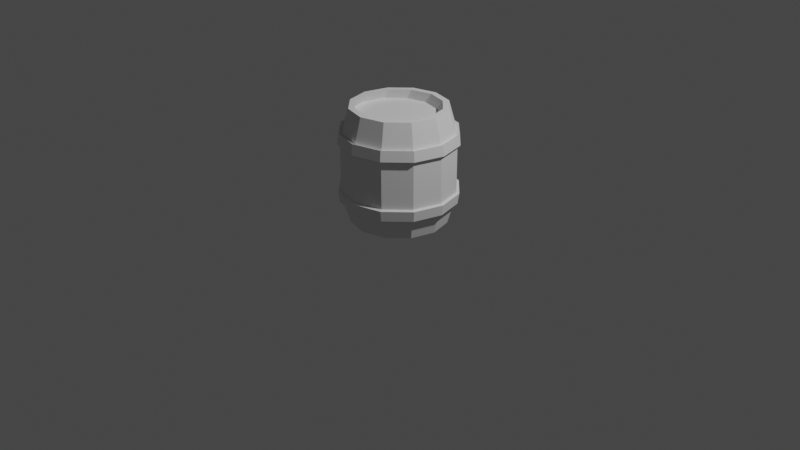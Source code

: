 # Source: blend.blend  (saved by Blender 3.6.13; exported with 4.5.12 LTS)
import bpy
from mathutils import Matrix  # noqa: F401  (used for matrix-valued properties, if any)

bpy.ops.wm.read_factory_settings(use_empty=True)
scene = bpy.context.scene
scene.name = 'Scene'

# ---- collections
col_collection = bpy.data.collections.new('Collection'); scene.collection.children.link(col_collection)

# ---- world
world_world = bpy.data.worlds.new('World'); scene.world = world_world
world_world.use_nodes = True; world_world.node_tree.nodes.clear()
_N = world_world.node_tree.nodes; _L = world_world.node_tree.links
n0 = _N.new('ShaderNodeOutputWorld'); n0.name = 'World Output'; n0.location = (300, 300)
n1 = _N.new('ShaderNodeBackground'); n1.name = 'Background'; n1.location = (10, 300)
n1.inputs[0].default_value = (0.05088, 0.05088, 0.05088, 1.0)
_L.new(n1.outputs[0], n0.inputs[0])
n0.is_active_output = True
world_world.color = (0.05088, 0.05088, 0.05088)
world_world.use_sun_shadow = False
world_world.sun_shadow_jitter_overblur = 0.0

# ---- cameras
cam_camera = bpy.data.cameras.new('Camera')
cam_camera.clip_end = 100.0
cam_camera.ortho_scale = 7.314

# ---- lights
light_light = bpy.data.lights.new('Light', 'POINT')
light_light.transmission_factor = 0.0
light_light.energy = 1000.0
light_light.shadow_soft_size = 0.1
light_light.shadow_maximum_resolution = 0.006
light_light.use_absolute_resolution = True

# ---- meshes
me_cylinder = bpy.data.meshes.new('Cylinder')
me_cylinder.from_pydata([(0.0, 0.5, -0.6), (0.0, 0.5, 0.6), (0.25, 0.433, -0.6), (0.25, 0.433, 0.6), (0.433, 0.25, -0.6), (0.433, 0.25, 0.6), (0.5, 0.0, -0.6), (0.5, 0.0, 0.6), (0.433, -0.25, -0.6), (0.433, -0.25, 0.6), (0.25, -0.433, -0.6), (0.25, -0.433, 0.6), (0.0, -0.5, -0.6), (0.0, -0.5, 0.6), (-0.25, -0.433, -0.6), (-0.25, -0.433, 0.6), (-0.433, -0.25, -0.6), (-0.433, -0.25, 0.6), (-0.5, 0.0, -0.6), (-0.5, 0.0, 0.6), (-0.433, 0.25, -0.6), (-0.433, 0.25, 0.6), (-0.25, 0.433, -0.6), (-0.25, 0.433, 0.6), (-2.173e-10, 0.5875, -0.2512), (-1.796e-10, 0.5723, -0.3557), (0.2862, 0.4956, -0.3557), (0.2937, 0.5088, -0.2512), (0.4956, 0.2862, -0.3557), (0.5088, 0.2937, -0.2512), (0.5723, -9.261e-10, -0.3557), (0.5875, -1.12e-09, -0.2512), (0.4956, -0.2862, -0.3557), (0.5088, -0.2937, -0.2512), (0.2862, -0.4956, -0.3557), (0.2937, -0.5088, -0.2512), (-1.796e-10, -0.5723, -0.3557), (-2.173e-10, -0.5875, -0.2512), (-0.2862, -0.4956, -0.3557), (-0.2937, -0.5088, -0.2512), (-0.4956, -0.2862, -0.3557), (-0.5088, -0.2937, -0.2512), (-0.5723, -9.261e-10, -0.3557), (-0.5875, -1.12e-09, -0.2512), (-0.4956, 0.2862, -0.3557), (-0.5088, 0.2937, -0.2512), (-0.2862, 0.4956, -0.3557), (-0.2937, 0.5088, -0.2512), (-1.815e-10, 0.5731, 0.3395), (-2.173e-10, 0.5875, 0.2347), (0.2937, 0.5088, 0.2347), (0.2865, 0.4963, 0.3395), (0.5088, 0.2937, 0.2347), (0.4963, 0.2865, 0.3395), (0.5875, -1.12e-09, 0.2347), (0.5731, -9.356e-10, 0.3395), (0.5088, -0.2937, 0.2347), (0.4963, -0.2865, 0.3395), (0.2937, -0.5088, 0.2347), (0.2865, -0.4963, 0.3395), (-2.173e-10, -0.5875, 0.2347), (-1.815e-10, -0.5731, 0.3395), (-0.2937, -0.5088, 0.2347), (-0.2865, -0.4963, 0.3395), (-0.5088, -0.2937, 0.2347), (-0.4963, -0.2865, 0.3395), (-0.5875, -1.12e-09, 0.2347), (-0.5731, -9.356e-10, 0.3395), (-0.5088, 0.2937, 0.2347), (-0.4963, 0.2865, 0.3395), (-0.2937, 0.5088, 0.2347), (-0.2865, 0.4963, 0.3395), (-0.2862, 0.4956, -0.3588), (-0.2938, 0.5088, -0.2542), (-4.846e-08, 0.5875, -0.2542), (-4.843e-08, 0.5723, -0.3588), (-0.4956, 0.2862, -0.3588), (-0.5088, 0.2938, -0.2542), (-0.5723, 3.418e-08, -0.3588), (-0.5875, 3.399e-08, -0.2542), (-0.4956, -0.2862, -0.3588), (-0.5088, -0.2937, -0.2542), (-0.2862, -0.4956, -0.3588), (-0.2938, -0.5088, -0.2542), (-4.843e-08, -0.5723, -0.3588), (-4.846e-08, -0.5875, -0.2542), (0.2862, -0.4956, -0.3588), (0.2937, -0.5088, -0.2542), (0.4956, -0.2862, -0.3588), (0.5088, -0.2937, -0.2542), (0.5723, 3.418e-08, -0.3588), (0.5875, 3.399e-08, -0.2542), (0.4956, 0.2862, -0.3588), (0.5088, 0.2938, -0.2542), (0.2862, 0.4956, -0.3588), (0.2937, 0.5088, -0.2542), (-0.2938, 0.5088, 0.2316), (-0.2865, 0.4963, 0.3364), (-4.843e-08, 0.5731, 0.3364), (-4.846e-08, 0.5875, 0.2316), (-0.5088, 0.2938, 0.2316), (-0.4963, 0.2865, 0.3364), (-0.5875, 3.399e-08, 0.2316), (-0.5731, 3.417e-08, 0.3364), (-0.5088, -0.2937, 0.2316), (-0.4963, -0.2865, 0.3364), (-0.2938, -0.5088, 0.2316), (-0.2865, -0.4963, 0.3364), (-4.846e-08, -0.5875, 0.2316), (-4.843e-08, -0.5731, 0.3364), (0.2937, -0.5088, 0.2316), (0.2865, -0.4963, 0.3364), (0.5088, -0.2937, 0.2316), (0.4963, -0.2865, 0.3364), (0.5875, 3.399e-08, 0.2316), (0.5731, 3.417e-08, 0.3364), (0.5088, 0.2938, 0.2316), (0.4963, 0.2865, 0.3364), (0.2937, 0.5088, 0.2316), (0.2865, 0.4963, 0.3364), (-0.2862, 0.4956, -0.3552), (-0.2938, 0.5088, -0.2507), (-4.846e-08, 0.5875, -0.2507), (-4.843e-08, 0.5723, -0.3552), (-0.4956, 0.2862, -0.3552), (-0.5088, 0.2938, -0.2507), (-0.5723, 3.418e-08, -0.3552), (-0.5875, 3.399e-08, -0.2507), (-0.4956, -0.2862, -0.3552), (-0.5088, -0.2937, -0.2507), (-0.2862, -0.4956, -0.3552), (-0.2938, -0.5088, -0.2507), (-4.843e-08, -0.5723, -0.3552), (-4.846e-08, -0.5875, -0.2507), (0.2862, -0.4956, -0.3552), (0.2937, -0.5088, -0.2507), (0.4956, -0.2862, -0.3552), (0.5088, -0.2937, -0.2507), (0.5723, 3.418e-08, -0.3552), (0.5875, 3.399e-08, -0.2507), (0.4956, 0.2862, -0.3552), (0.5088, 0.2938, -0.2507), (0.2862, 0.4956, -0.3552), (0.2937, 0.5088, -0.2507), (-0.2938, 0.5088, 0.2352), (-0.2865, 0.4963, 0.3399), (-4.843e-08, 0.5731, 0.3399), (-4.846e-08, 0.5875, 0.2352), (-0.5088, 0.2938, 0.2352), (-0.4963, 0.2865, 0.3399), (-0.5875, 3.399e-08, 0.2352), (-0.5731, 3.417e-08, 0.3399), (-0.5088, -0.2937, 0.2352), (-0.4963, -0.2865, 0.3399), (-0.2938, -0.5088, 0.2352), (-0.2865, -0.4963, 0.3399), (-4.846e-08, -0.5875, 0.2352), (-4.843e-08, -0.5731, 0.3399), (0.2937, -0.5088, 0.2352), (0.2865, -0.4963, 0.3399), (0.5088, -0.2937, 0.2352), (0.4963, -0.2865, 0.3399), (0.5875, 3.399e-08, 0.2352), (0.5731, 3.417e-08, 0.3399), (0.5088, 0.2938, 0.2352), (0.4963, 0.2865, 0.3399), (0.2937, 0.5088, 0.2352), (0.2865, 0.4963, 0.3399), (-0.2862, 0.4956, -0.3551), (-0.2938, 0.5088, -0.2505), (-4.846e-08, 0.5875, -0.2505), (-4.843e-08, 0.5723, -0.3551), (-0.4956, 0.2862, -0.3551), (-0.5088, 0.2938, -0.2505), (-0.5723, 3.418e-08, -0.3551), (-0.5875, 3.399e-08, -0.2505), (-0.4956, -0.2862, -0.3551), (-0.5088, -0.2937, -0.2505), (-0.2862, -0.4956, -0.3551), (-0.2938, -0.5088, -0.2505), (-4.843e-08, -0.5723, -0.3551), (-4.846e-08, -0.5875, -0.2505), (0.2862, -0.4956, -0.3551), (0.2937, -0.5088, -0.2505), (0.4956, -0.2862, -0.3551), (0.5088, -0.2937, -0.2505), (0.5723, 3.418e-08, -0.3551), (0.5875, 3.399e-08, -0.2505), (0.4956, 0.2862, -0.3551), (0.5088, 0.2938, -0.2505), (0.2862, 0.4956, -0.3551), (0.2937, 0.5088, -0.2505), (-0.2938, 0.5088, 0.2353), (-0.2865, 0.4963, 0.3401), (-4.843e-08, 0.5731, 0.3401), (-4.846e-08, 0.5875, 0.2353), (-0.5088, 0.2938, 0.2353), (-0.4963, 0.2865, 0.3401), (-0.5875, 3.399e-08, 0.2353), (-0.5731, 3.417e-08, 0.3401), (-0.5088, -0.2937, 0.2353), (-0.4963, -0.2865, 0.3401), (-0.2938, -0.5088, 0.2353), (-0.2865, -0.4963, 0.3401), (-4.846e-08, -0.5875, 0.2353), (-4.843e-08, -0.5731, 0.3401), (0.2937, -0.5088, 0.2353), (0.2865, -0.4963, 0.3401), (0.5088, -0.2937, 0.2353), (0.4963, -0.2865, 0.3401), (0.5875, 3.399e-08, 0.2353), (0.5731, 3.417e-08, 0.3401), (0.5088, 0.2938, 0.2353), (0.4963, 0.2865, 0.3401), (0.2937, 0.5088, 0.2353), (0.2865, 0.4963, 0.3401), (-0.2862, 0.4956, -0.3565), (-0.2938, 0.5088, -0.2519), (-4.846e-08, 0.5875, -0.2519), (-4.843e-08, 0.5723, -0.3565), (-0.4956, 0.2862, -0.3565), (-0.5088, 0.2938, -0.2519), (-0.5723, 3.418e-08, -0.3565), (-0.5875, 3.399e-08, -0.2519), (-0.4956, -0.2862, -0.3565), (-0.5088, -0.2937, -0.2519), (-0.2862, -0.4956, -0.3565), (-0.2938, -0.5088, -0.2519), (-4.843e-08, -0.5723, -0.3565), (-4.846e-08, -0.5875, -0.2519), (0.2862, -0.4956, -0.3565), (0.2937, -0.5088, -0.2519), (0.4956, -0.2862, -0.3565), (0.5088, -0.2937, -0.2519), (0.5723, 3.418e-08, -0.3565), (0.5875, 3.399e-08, -0.2519), (0.4956, 0.2862, -0.3565), (0.5088, 0.2938, -0.2519), (0.2862, 0.4956, -0.3565), (0.2937, 0.5088, -0.2519), (-0.2938, 0.5088, 0.2339), (-0.2865, 0.4963, 0.3387), (-4.843e-08, 0.5731, 0.3387), (-4.846e-08, 0.5875, 0.2339), (-0.5088, 0.2938, 0.2339), (-0.4963, 0.2865, 0.3387), (-0.5875, 3.399e-08, 0.2339), (-0.5731, 3.417e-08, 0.3387), (-0.5088, -0.2937, 0.2339), (-0.4963, -0.2865, 0.3387), (-0.2938, -0.5088, 0.2339), (-0.2865, -0.4963, 0.3387), (-4.846e-08, -0.5875, 0.2339), (-4.843e-08, -0.5731, 0.3387), (0.2937, -0.5088, 0.2339), (0.2865, -0.4963, 0.3387), (0.5088, -0.2937, 0.2339), (0.4963, -0.2865, 0.3387), (0.5875, 3.399e-08, 0.2339), (0.5731, 3.417e-08, 0.3387), (0.5088, 0.2938, 0.2339), (0.4963, 0.2865, 0.3387), (0.2937, 0.5088, 0.2339), (0.2865, 0.4963, 0.3387), (-0.301, 0.5213, -0.3744), (-0.3089, 0.5351, -0.2645), (-4.76e-08, 0.6179, -0.2645), (-4.756e-08, 0.6019, -0.3744), (-0.5213, 0.301, -0.3744), (-0.5351, 0.3089, -0.2645), (-0.6019, 3.44e-08, -0.3744), (-0.6179, 3.419e-08, -0.2645), (-0.5213, -0.301, -0.3744), (-0.5351, -0.3089, -0.2645), (-0.301, -0.5213, -0.3744), (-0.3089, -0.5351, -0.2645), (-4.756e-08, -0.6019, -0.3744), (-4.76e-08, -0.6179, -0.2645), (0.301, -0.5213, -0.3744), (0.3089, -0.5351, -0.2645), (0.5213, -0.301, -0.3744), (0.5351, -0.3089, -0.2645), (0.6019, 3.44e-08, -0.3744), (0.6179, 3.419e-08, -0.2645), (0.5213, 0.301, -0.3744), (0.5351, 0.3089, -0.2645), (0.301, 0.5213, -0.3744), (0.3089, 0.5351, -0.2645), (-0.3089, 0.5351, 0.2465), (-0.3014, 0.522, 0.3567), (-4.756e-08, 0.6027, 0.3567), (-4.76e-08, 0.6179, 0.2465), (-0.5351, 0.3089, 0.2465), (-0.522, 0.3014, 0.3567), (-0.6179, 3.419e-08, 0.2465), (-0.6027, 3.439e-08, 0.3567), (-0.5351, -0.3089, 0.2465), (-0.522, -0.3014, 0.3567), (-0.3089, -0.5351, 0.2465), (-0.3014, -0.522, 0.3567), (-4.76e-08, -0.6179, 0.2465), (-4.756e-08, -0.6027, 0.3567), (0.3089, -0.5351, 0.2465), (0.3014, -0.522, 0.3567), (0.5351, -0.3089, 0.2465), (0.522, -0.3014, 0.3567), (0.6179, 3.419e-08, 0.2465), (0.6027, 3.439e-08, 0.3567), (0.5351, 0.3089, 0.2465), (0.522, 0.3014, 0.3567), (0.3089, 0.5351, 0.2465), (0.3014, 0.522, 0.3567), (0.25, 0.433, 0.6), (0.0, 0.5, 0.6), (-0.25, 0.433, 0.6), (-0.433, 0.25, 0.6), (-0.5, 0.0, 0.6), (-0.433, -0.25, 0.6), (-0.25, -0.433, 0.6), (0.25, -0.433, 0.6), (0.433, -0.25, 0.6), (0.5, 0.0, 0.6), (0.433, 0.25, 0.6), (0.2183, 0.378, 0.6), (0.0, 0.4365, 0.6), (-0.2183, 0.378, 0.6), (-0.378, 0.2183, 0.6), (-0.4365, 0.0, 0.6), (-0.378, -0.2183, 0.6), (-0.2183, -0.378, 0.6), (0.2183, -0.378, 0.6), (0.378, -0.2183, 0.6), (0.4365, 0.0, 0.6), (0.378, 0.2183, 0.6), (0.0, 0.4365, -0.6), (0.2183, 0.378, -0.6), (0.378, 0.2183, -0.6), (0.4365, 0.0, -0.6), (0.378, -0.2183, -0.6), (0.2183, -0.378, -0.6), (0.0, -0.4365, -0.6), (-0.2183, -0.378, -0.6), (-0.378, -0.2183, -0.6), (-0.4365, 0.0, -0.6), (-0.378, 0.2183, -0.6), (-0.2183, 0.378, -0.6), (0.1627, 0.3619, 0.5025), (-0.0556, 0.4204, 0.5025), (0.3224, 0.2021, 0.5025), (-0.2739, 0.3619, 0.5025), (-0.4336, 0.2021, 0.5025), (-0.4921, -0.01614, 0.5025), (-0.4336, -0.2344, 0.5025), (-0.2739, -0.3942, 0.5025), (-0.0556, -0.4527, 0.5025), (0.1627, -0.3942, 0.5025), (0.3224, -0.2344, 0.5025), (0.3809, -0.01614, 0.5025), (0.03741, 0.4403, -0.5388), (0.2557, 0.3818, -0.5388), (-0.1808, 0.3818, -0.5388), (0.4154, 0.2221, -0.5388), (0.4739, 0.003811, -0.5388), (0.4154, -0.2144, -0.5388), (0.2557, -0.3742, -0.5388), (0.03741, -0.4327, -0.5388), (-0.1808, -0.3742, -0.5388), (-0.3406, -0.2144, -0.5388), (-0.3991, 0.003811, -0.5388), (-0.3406, 0.2221, -0.5388), (0.1181, -0.4684, 0.6), (-0.1181, -0.4684, 0.6), (0.0, -0.5, 0.6), (-0.1181, -0.4049, 0.6), (0.1181, -0.4049, 0.6), (-0.05557, -0.4526, 0.5025)], [], [(51, 3, 5, 53), (53, 5, 7, 55), (55, 7, 9, 57), (57, 9, 11, 59), (59, 11, 13, 61), (61, 13, 15, 63), (63, 15, 17, 65), (65, 17, 19, 67), (67, 19, 21, 69), (69, 21, 23, 71), (327, 328, 352, 351), (48, 1, 3, 51), (341, 342, 367, 366), (47, 70, 49, 24), (45, 68, 70, 47), (43, 66, 68, 45), (41, 64, 66, 43), (39, 62, 64, 41), (37, 60, 62, 39), (35, 58, 60, 37), (33, 56, 58, 35), (31, 54, 56, 33), (29, 52, 54, 31), (27, 50, 52, 29), (24, 49, 50, 27), (2, 26, 28, 4), (71, 23, 1, 48), (20, 44, 46, 22), (18, 42, 44, 20), (16, 40, 42, 18), (14, 38, 40, 16), (12, 36, 38, 14), (10, 34, 36, 12), (8, 32, 34, 10), (6, 30, 32, 8), (4, 28, 30, 6), (22, 46, 25, 0), (53, 55, 115, 117), (41, 43, 79, 81), (64, 62, 106, 104), (34, 32, 88, 86), (71, 48, 98, 97), (63, 65, 105, 107), (33, 35, 87, 89), (56, 54, 114, 112), (44, 42, 78, 76), (55, 57, 113, 115), (26, 25, 75, 94), (43, 45, 77, 79), (66, 64, 104, 102), (36, 34, 86, 84), (24, 27, 95, 74), (65, 67, 103, 105), (35, 37, 85, 87), (58, 56, 112, 110), (28, 26, 94, 92), (46, 44, 76, 72), (57, 59, 111, 113), (27, 29, 93, 95), (45, 47, 73, 77), (68, 66, 102, 100), (0, 25, 26, 2), (104, 106, 154, 152), (86, 88, 136, 134), (97, 98, 146, 145), (107, 105, 153, 155), (89, 87, 135, 137), (112, 114, 162, 160), (76, 78, 126, 124), (115, 113, 161, 163), (94, 75, 123, 142), (79, 77, 125, 127), (102, 104, 152, 150), (84, 86, 134, 132), (74, 95, 143, 122), (105, 103, 151, 153), (87, 85, 133, 135), (110, 112, 160, 158), (92, 94, 142, 140), (72, 76, 124, 120), (113, 111, 159, 161), (95, 93, 141, 143), (77, 73, 121, 125), (100, 102, 150, 148), (82, 84, 132, 130), (118, 99, 147, 166), (42, 40, 80, 78), (49, 70, 96, 99), (54, 52, 116, 114), (31, 33, 89, 91), (61, 63, 107, 109), (32, 30, 90, 88), (62, 60, 108, 106), (39, 41, 81, 83), (69, 71, 97, 101), (51, 53, 117, 119), (47, 24, 74, 73), (40, 38, 82, 80), (70, 68, 100, 96), (52, 50, 118, 116), (29, 31, 91, 93), (59, 61, 109, 111), (48, 51, 119, 98), (25, 46, 72, 75), (30, 28, 92, 90), (60, 58, 110, 108), (37, 39, 83, 85), (67, 69, 101, 103), (50, 49, 99, 118), (38, 36, 84, 82), (138, 140, 188, 186), (123, 120, 168, 171), (146, 167, 215, 194), (159, 157, 205, 207), (141, 139, 187, 189), (164, 166, 214, 212), (144, 148, 196, 192), (128, 130, 178, 176), (121, 122, 170, 169), (167, 165, 213, 215), (149, 145, 193, 197), (131, 129, 177, 179), (154, 156, 204, 202), (136, 138, 186, 184), (157, 155, 203, 205), (139, 137, 185, 187), (162, 164, 212, 210), (147, 144, 192, 195), (126, 128, 176, 174), (165, 163, 211, 213), (129, 127, 175, 177), (152, 154, 202, 200), (134, 136, 184, 182), (145, 146, 194, 193), (81, 79, 127, 129), (117, 115, 163, 165), (78, 80, 128, 126), (99, 96, 144, 147), (114, 116, 164, 162), (91, 89, 137, 139), (109, 107, 155, 157), (88, 90, 138, 136), (106, 108, 156, 154), (83, 81, 129, 131), (101, 97, 145, 149), (119, 117, 165, 167), (73, 74, 122, 121), (80, 82, 130, 128), (96, 100, 148, 144), (116, 118, 166, 164), (93, 91, 139, 141), (111, 109, 157, 159), (98, 119, 167, 146), (75, 72, 120, 123), (90, 92, 140, 138), (108, 110, 158, 156), (85, 83, 131, 133), (103, 101, 149, 151), (193, 194, 242, 241), (203, 201, 249, 251), (185, 183, 231, 233), (208, 210, 258, 256), (172, 174, 222, 220), (211, 209, 257, 259), (190, 171, 219, 238), (175, 173, 221, 223), (198, 200, 248, 246), (180, 182, 230, 228), (170, 191, 239, 218), (201, 199, 247, 249), (183, 181, 229, 231), (206, 208, 256, 254), (188, 190, 238, 236), (168, 172, 220, 216), (209, 207, 255, 257), (191, 189, 237, 239), (173, 169, 217, 221), (196, 198, 246, 244), (178, 180, 228, 226), (214, 195, 243, 262), (199, 197, 245, 247), (181, 179, 227, 229), (156, 158, 206, 204), (133, 131, 179, 181), (151, 149, 197, 199), (166, 147, 195, 214), (130, 132, 180, 178), (148, 150, 198, 196), (125, 121, 169, 173), (143, 141, 189, 191), (161, 159, 207, 209), (120, 124, 172, 168), (140, 142, 190, 188), (158, 160, 208, 206), (135, 133, 181, 183), (153, 151, 199, 201), (122, 143, 191, 170), (132, 134, 182, 180), (150, 152, 200, 198), (127, 125, 173, 175), (142, 123, 171, 190), (163, 161, 209, 211), (124, 126, 174, 172), (160, 162, 210, 208), (137, 135, 183, 185), (155, 153, 201, 203), (228, 230, 278, 276), (218, 239, 287, 266), (249, 247, 295, 297), (231, 229, 277, 279), (254, 256, 304, 302), (236, 238, 286, 284), (216, 220, 268, 264), (257, 255, 303, 305), (239, 237, 285, 287), (221, 217, 265, 269), (244, 246, 294, 292), (226, 228, 276, 274), (262, 243, 291, 310), (247, 245, 293, 295), (229, 227, 275, 277), (252, 254, 302, 300), (234, 236, 284, 282), (219, 216, 264, 267), (242, 263, 311, 290), (255, 253, 301, 303), (237, 235, 283, 285), (260, 262, 310, 308), (240, 244, 292, 288), (224, 226, 274, 272), (182, 184, 232, 230), (200, 202, 250, 248), (177, 175, 223, 225), (213, 211, 259, 261), (174, 176, 224, 222), (195, 192, 240, 243), (210, 212, 260, 258), (187, 185, 233, 235), (205, 203, 251, 253), (184, 186, 234, 232), (202, 204, 252, 250), (179, 177, 225, 227), (197, 193, 241, 245), (215, 213, 261, 263), (169, 170, 218, 217), (176, 178, 226, 224), (192, 196, 244, 240), (212, 214, 262, 260), (189, 187, 235, 237), (207, 205, 253, 255), (194, 215, 263, 242), (171, 168, 216, 219), (186, 188, 236, 234), (204, 206, 254, 252), (265, 266, 267, 264), (269, 265, 264, 268), (271, 269, 268, 270), (273, 271, 270, 272), (275, 273, 272, 274), (277, 275, 274, 276), (279, 277, 276, 278), (281, 279, 278, 280), (283, 281, 280, 282), (285, 283, 282, 284), (287, 285, 284, 286), (266, 287, 286, 267), (289, 290, 291, 288), (293, 289, 288, 292), (295, 293, 292, 294), (297, 295, 294, 296), (299, 297, 296, 298), (301, 299, 298, 300), (303, 301, 300, 302), (305, 303, 302, 304), (307, 305, 304, 306), (309, 307, 306, 308), (311, 309, 308, 310), (290, 311, 310, 291), (246, 248, 296, 294), (223, 221, 269, 271), (238, 219, 267, 286), (259, 257, 305, 307), (220, 222, 270, 268), (256, 258, 306, 304), (233, 231, 279, 281), (251, 249, 297, 299), (241, 242, 290, 289), (230, 232, 280, 278), (248, 250, 298, 296), (225, 223, 271, 273), (261, 259, 307, 309), (222, 224, 272, 270), (243, 240, 288, 291), (258, 260, 308, 306), (235, 233, 281, 283), (253, 251, 299, 301), (232, 234, 282, 280), (250, 252, 300, 298), (227, 225, 273, 275), (245, 241, 289, 293), (263, 261, 309, 311), (217, 218, 266, 265), (3, 1, 313, 312), (1, 23, 314, 313), (23, 21, 315, 314), (21, 19, 316, 315), (19, 17, 317, 316), (17, 15, 318, 317), (370, 319, 330, 374), (329, 373, 375, 354, 353), (11, 9, 320, 319), (9, 7, 321, 320), (7, 5, 322, 321), (5, 3, 312, 322), (312, 313, 324, 323), (313, 314, 325, 324), (314, 315, 326, 325), (315, 316, 327, 326), (316, 317, 328, 327), (317, 318, 329, 328), (15, 13, 372, 371, 318), (13, 11, 319, 370, 372), (319, 320, 331, 330), (320, 321, 332, 331), (321, 322, 333, 332), (322, 312, 323, 333), (0, 2, 335, 334), (2, 4, 336, 335), (4, 6, 337, 336), (6, 8, 338, 337), (8, 10, 339, 338), (10, 12, 340, 339), (12, 14, 341, 340), (14, 16, 342, 341), (16, 18, 343, 342), (18, 20, 344, 343), (20, 22, 345, 344), (22, 0, 334, 345), (346, 347, 349, 350, 351, 352, 353, 354, 355, 356, 357, 348), (324, 325, 349, 347), (330, 331, 356, 355), (328, 329, 353, 352), (325, 326, 350, 349), (331, 332, 357, 356), (323, 324, 347, 346), (375, 374, 330, 355, 354), (326, 327, 351, 350), (332, 333, 348, 357), (333, 323, 346, 348), (358, 359, 361, 362, 363, 364, 365, 366, 367, 368, 369, 360), (338, 339, 364, 363), (335, 336, 361, 359), (342, 343, 368, 367), (339, 340, 365, 364), (336, 337, 362, 361), (343, 344, 369, 368), (334, 335, 359, 358), (340, 341, 366, 365), (337, 338, 363, 362), (344, 345, 360, 369), (345, 334, 358, 360), (370, 371, 372), (373, 374, 375), (370, 374, 373, 371), (318, 371, 373, 329)])
_uv = me_cylinder.uv_layers.new(name='UVMap')
_uv.uv.foreach_set('vector', [0.9167, 0.8914, 0.9167, 1.0, 0.8333, 1.0, 0.8333, 0.8914, 0.8333, 0.8914, 0.8333, 1.0, 0.75, 1.0, 0.75, 0.8914, 0.75, 0.8914, 0.75, 1.0, 0.6667, 1.0, 0.6667, 0.8914, 0.6667, 0.8914, 0.6667, 1.0, 0.5833, 1.0, 0.5833, 0.8914, 0.5833, 0.8914, 0.5833, 1.0, 0.5, 1.0, 0.5, 0.8914, 0.5, 0.8914, 0.5, 1.0, 0.4167, 1.0, 0.4167, 0.8914, 0.4167, 0.8914, 0.4167, 1.0, 0.3333, 1.0, 0.3333, 0.8914, 0.3333, 0.8914, 0.3333, 1.0, 0.25, 1.0, 0.25, 0.8914, 0.25, 0.8914, 0.25, 1.0, 0.1667, 1.0, 0.1667, 0.8914, 0.1667, 0.8914, 0.1667, 1.0, 0.08333, 1.0, 0.08333, 0.8914, 0.04047, 0.25, 0.06854, 0.1452, 0.06854, 0.1452, 0.04047, 0.25, 1.0, 0.8914, 1.0, 1.0, 0.9167, 1.0, 0.9167, 0.8914, 0.6452, 0.06854, 0.5685, 0.1452, 0.5685, 0.1452, 0.6452, 0.06854, 0.08333, 0.6454, 0.08333, 0.8478, 7.451e-08, 0.8478, 7.451e-08, 0.6454, 0.1667, 0.6454, 0.1667, 0.8478, 0.08333, 0.8478, 0.08333, 0.6454, 0.25, 0.6454, 0.25, 0.8478, 0.1667, 0.8478, 0.1667, 0.6454, 0.3333, 0.6454, 0.3333, 0.8478, 0.25, 0.8478, 0.25, 0.6454, 0.4167, 0.6454, 0.4167, 0.8478, 0.3333, 0.8478, 0.3333, 0.6454, 0.5, 0.6454, 0.5, 0.8478, 0.4167, 0.8478, 0.4167, 0.6454, 0.5833, 0.6454, 0.5833, 0.8478, 0.5, 0.8478, 0.5, 0.6454, 0.6667, 0.6454, 0.6667, 0.8478, 0.5833, 0.8478, 0.5833, 0.6454, 0.75, 0.6454, 0.75, 0.8478, 0.6667, 0.8478, 0.6667, 0.6454, 0.8333, 0.6454, 0.8333, 0.8478, 0.75, 0.8478, 0.75, 0.6454, 0.9167, 0.6454, 0.9167, 0.8478, 0.8333, 0.8478, 0.8333, 0.6454, 1.0, 0.6454, 1.0, 0.8478, 0.9167, 0.8478, 0.9167, 0.6454, 0.9167, 0.5, 0.9167, 0.6018, 0.8333, 0.6018, 0.8333, 0.5, 0.08333, 0.8914, 0.08333, 1.0, 7.451e-08, 1.0, 7.451e-08, 0.8914, 0.1667, 0.5, 0.1667, 0.6018, 0.08333, 0.6018, 0.08333, 0.5, 0.25, 0.5, 0.25, 0.6018, 0.1667, 0.6018, 0.1667, 0.5, 0.3333, 0.5, 0.3333, 0.6018, 0.25, 0.6018, 0.25, 0.5, 0.4167, 0.5, 0.4167, 0.6018, 0.3333, 0.6018, 0.3333, 0.5, 0.5, 0.5, 0.5, 0.6018, 0.4167, 0.6018, 0.4167, 0.5, 0.5833, 0.5, 0.5833, 0.6018, 0.5, 0.6018, 0.5, 0.5, 0.6667, 0.5, 0.6667, 0.6018, 0.5833, 0.6018, 0.5833, 0.5, 0.75, 0.5, 0.75, 0.6018, 0.6667, 0.6018, 0.6667, 0.5, 0.8333, 0.5, 0.8333, 0.6018, 0.75, 0.6018, 0.75, 0.5, 0.08333, 0.5, 0.08333, 0.6018, 7.451e-08, 0.6018, 7.451e-08, 0.5, 0.8333, 0.8914, 0.75, 0.8914, 0.75, 0.8914, 0.8333, 0.8914, 0.3333, 0.6454, 0.25, 0.6454, 0.25, 0.6454, 0.3333, 0.6454, 0.3333, 0.8478, 0.4167, 0.8478, 0.4167, 0.8478, 0.3333, 0.8478, 0.5833, 0.6018, 0.6667, 0.6018, 0.6667, 0.6018, 0.5833, 0.6018, 0.08333, 0.8914, 7.451e-08, 0.8914, 7.451e-08, 0.8914, 0.08333, 0.8914, 0.4167, 0.8914, 0.3333, 0.8914, 0.3333, 0.8914, 0.4167, 0.8914, 0.6667, 0.6454, 0.5833, 0.6454, 0.5833, 0.6454, 0.6667, 0.6454, 0.6667, 0.8478, 0.75, 0.8478, 0.75, 0.8478, 0.6667, 0.8478, 0.1667, 0.6018, 0.25, 0.6018, 0.25, 0.6018, 0.1667, 0.6018, 0.75, 0.8914, 0.6667, 0.8914, 0.6667, 0.8914, 0.75, 0.8914, 0.9167, 0.6018, 1.0, 0.6018, 1.0, 0.6018, 0.9167, 0.6018, 0.25, 0.6454, 0.1667, 0.6454, 0.1667, 0.6454, 0.25, 0.6454, 0.25, 0.8478, 0.3333, 0.8478, 0.3333, 0.8478, 0.25, 0.8478, 0.5, 0.6018, 0.5833, 0.6018, 0.5833, 0.6018, 0.5, 0.6018, 1.0, 0.6454, 0.9167, 0.6454, 0.9167, 0.6454, 1.0, 0.6454, 0.3333, 0.8914, 0.25, 0.8914, 0.25, 0.8914, 0.3333, 0.8914, 0.5833, 0.6454, 0.5, 0.6454, 0.5, 0.6454, 0.5833, 0.6454, 0.5833, 0.8478, 0.6667, 0.8478, 0.6667, 0.8478, 0.5833, 0.8478, 0.8333, 0.6018, 0.9167, 0.6018, 0.9167, 0.6018, 0.8333, 0.6018, 0.08333, 0.6018, 0.1667, 0.6018, 0.1667, 0.6018, 0.08333, 0.6018, 0.6667, 0.8914, 0.5833, 0.8914, 0.5833, 0.8914, 0.6667, 0.8914, 0.9167, 0.6454, 0.8333, 0.6454, 0.8333, 0.6454, 0.9167, 0.6454, 0.1667, 0.6454, 0.08333, 0.6454, 0.08333, 0.6454, 0.1667, 0.6454, 0.1667, 0.8478, 0.25, 0.8478, 0.25, 0.8478, 0.1667, 0.8478, 1.0, 0.5, 1.0, 0.6018, 0.9167, 0.6018, 0.9167, 0.5, 0.3333, 0.8478, 0.4167, 0.8478, 0.4167, 0.8478, 0.3333, 0.8478, 0.5833, 0.6018, 0.6667, 0.6018, 0.6667, 0.6018, 0.5833, 0.6018, 0.08333, 0.8914, 7.451e-08, 0.8914, 7.451e-08, 0.8914, 0.08333, 0.8914, 0.4167, 0.8914, 0.3333, 0.8914, 0.3333, 0.8914, 0.4167, 0.8914, 0.6667, 0.6454, 0.5833, 0.6454, 0.5833, 0.6454, 0.6667, 0.6454, 0.6667, 0.8478, 0.75, 0.8478, 0.75, 0.8478, 0.6667, 0.8478, 0.1667, 0.6018, 0.25, 0.6018, 0.25, 0.6018, 0.1667, 0.6018, 0.75, 0.8914, 0.6667, 0.8914, 0.6667, 0.8914, 0.75, 0.8914, 0.9167, 0.6018, 1.0, 0.6018, 1.0, 0.6018, 0.9167, 0.6018, 0.25, 0.6454, 0.1667, 0.6454, 0.1667, 0.6454, 0.25, 0.6454, 0.25, 0.8478, 0.3333, 0.8478, 0.3333, 0.8478, 0.25, 0.8478, 0.5, 0.6018, 0.5833, 0.6018, 0.5833, 0.6018, 0.5, 0.6018, 1.0, 0.6454, 0.9167, 0.6454, 0.9167, 0.6454, 1.0, 0.6454, 0.3333, 0.8914, 0.25, 0.8914, 0.25, 0.8914, 0.3333, 0.8914, 0.5833, 0.6454, 0.5, 0.6454, 0.5, 0.6454, 0.5833, 0.6454, 0.5833, 0.8478, 0.6667, 0.8478, 0.6667, 0.8478, 0.5833, 0.8478, 0.8333, 0.6018, 0.9167, 0.6018, 0.9167, 0.6018, 0.8333, 0.6018, 0.08333, 0.6018, 0.1667, 0.6018, 0.1667, 0.6018, 0.08333, 0.6018, 0.6667, 0.8914, 0.5833, 0.8914, 0.5833, 0.8914, 0.6667, 0.8914, 0.9167, 0.6454, 0.8333, 0.6454, 0.8333, 0.6454, 0.9167, 0.6454, 0.1667, 0.6454, 0.08333, 0.6454, 0.08333, 0.6454, 0.1667, 0.6454, 0.1667, 0.8478, 0.25, 0.8478, 0.25, 0.8478, 0.1667, 0.8478, 0.4167, 0.6018, 0.5, 0.6018, 0.5, 0.6018, 0.4167, 0.6018, 0.9167, 0.8478, 1.0, 0.8478, 1.0, 0.8478, 0.9167, 0.8478, 0.25, 0.6018, 0.3333, 0.6018, 0.3333, 0.6018, 0.25, 0.6018, 7.451e-08, 0.8478, 0.08333, 0.8478, 0.08333, 0.8478, 7.451e-08, 0.8478, 0.75, 0.8478, 0.8333, 0.8478, 0.8333, 0.8478, 0.75, 0.8478, 0.75, 0.6454, 0.6667, 0.6454, 0.6667, 0.6454, 0.75, 0.6454, 0.5, 0.8914, 0.4167, 0.8914, 0.4167, 0.8914, 0.5, 0.8914, 0.6667, 0.6018, 0.75, 0.6018, 0.75, 0.6018, 0.6667, 0.6018, 0.4167, 0.8478, 0.5, 0.8478, 0.5, 0.8478, 0.4167, 0.8478, 0.4167, 0.6454, 0.3333, 0.6454, 0.3333, 0.6454, 0.4167, 0.6454, 0.1667, 0.8914, 0.08333, 0.8914, 0.08333, 0.8914, 0.1667, 0.8914, 0.9167, 0.8914, 0.8333, 0.8914, 0.8333, 0.8914, 0.9167, 0.8914, 0.08333, 0.6454, 7.451e-08, 0.6454, 7.451e-08, 0.6454, 0.08333, 0.6454, 0.3333, 0.6018, 0.4167, 0.6018, 0.4167, 0.6018, 0.3333, 0.6018, 0.08333, 0.8478, 0.1667, 0.8478, 0.1667, 0.8478, 0.08333, 0.8478, 0.8333, 0.8478, 0.9167, 0.8478, 0.9167, 0.8478, 0.8333, 0.8478, 0.8333, 0.6454, 0.75, 0.6454, 0.75, 0.6454, 0.8333, 0.6454, 0.5833, 0.8914, 0.5, 0.8914, 0.5, 0.8914, 0.5833, 0.8914, 1.0, 0.8914, 0.9167, 0.8914, 0.9167, 0.8914, 1.0, 0.8914, 7.451e-08, 0.6018, 0.08333, 0.6018, 0.08333, 0.6018, 7.451e-08, 0.6018, 0.75, 0.6018, 0.8333, 0.6018, 0.8333, 0.6018, 0.75, 0.6018, 0.5, 0.8478, 0.5833, 0.8478, 0.5833, 0.8478, 0.5, 0.8478, 0.5, 0.6454, 0.4167, 0.6454, 0.4167, 0.6454, 0.5, 0.6454, 0.25, 0.8914, 0.1667, 0.8914, 0.1667, 0.8914, 0.25, 0.8914, 0.9167, 0.8478, 1.0, 0.8478, 1.0, 0.8478, 0.9167, 0.8478, 0.4167, 0.6018, 0.5, 0.6018, 0.5, 0.6018, 0.4167, 0.6018, 0.75, 0.6018, 0.8333, 0.6018, 0.8333, 0.6018, 0.75, 0.6018, 7.451e-08, 0.6018, 0.08333, 0.6018, 0.08333, 0.6018, 7.451e-08, 0.6018, 1.0, 0.8914, 0.9167, 0.8914, 0.9167, 0.8914, 1.0, 0.8914, 0.5833, 0.8914, 0.5, 0.8914, 0.5, 0.8914, 0.5833, 0.8914, 0.8333, 0.6454, 0.75, 0.6454, 0.75, 0.6454, 0.8333, 0.6454, 0.8333, 0.8478, 0.9167, 0.8478, 0.9167, 0.8478, 0.8333, 0.8478, 0.08333, 0.8478, 0.1667, 0.8478, 0.1667, 0.8478, 0.08333, 0.8478, 0.3333, 0.6018, 0.4167, 0.6018, 0.4167, 0.6018, 0.3333, 0.6018, 0.08333, 0.6454, 7.451e-08, 0.6454, 7.451e-08, 0.6454, 0.08333, 0.6454, 0.9167, 0.8914, 0.8333, 0.8914, 0.8333, 0.8914, 0.9167, 0.8914, 0.1667, 0.8914, 0.08333, 0.8914, 0.08333, 0.8914, 0.1667, 0.8914, 0.4167, 0.6454, 0.3333, 0.6454, 0.3333, 0.6454, 0.4167, 0.6454, 0.4167, 0.8478, 0.5, 0.8478, 0.5, 0.8478, 0.4167, 0.8478, 0.6667, 0.6018, 0.75, 0.6018, 0.75, 0.6018, 0.6667, 0.6018, 0.5, 0.8914, 0.4167, 0.8914, 0.4167, 0.8914, 0.5, 0.8914, 0.75, 0.6454, 0.6667, 0.6454, 0.6667, 0.6454, 0.75, 0.6454, 0.75, 0.8478, 0.8333, 0.8478, 0.8333, 0.8478, 0.75, 0.8478, 7.451e-08, 0.8478, 0.08333, 0.8478, 0.08333, 0.8478, 7.451e-08, 0.8478, 0.25, 0.6018, 0.3333, 0.6018, 0.3333, 0.6018, 0.25, 0.6018, 0.8333, 0.8914, 0.75, 0.8914, 0.75, 0.8914, 0.8333, 0.8914, 0.3333, 0.6454, 0.25, 0.6454, 0.25, 0.6454, 0.3333, 0.6454, 0.3333, 0.8478, 0.4167, 0.8478, 0.4167, 0.8478, 0.3333, 0.8478, 0.5833, 0.6018, 0.6667, 0.6018, 0.6667, 0.6018, 0.5833, 0.6018, 0.08333, 0.8914, 7.451e-08, 0.8914, 7.451e-08, 0.8914, 0.08333, 0.8914, 0.3333, 0.6454, 0.25, 0.6454, 0.25, 0.6454, 0.3333, 0.6454, 0.8333, 0.8914, 0.75, 0.8914, 0.75, 0.8914, 0.8333, 0.8914, 0.25, 0.6018, 0.3333, 0.6018, 0.3333, 0.6018, 0.25, 0.6018, 7.451e-08, 0.8478, 0.08333, 0.8478, 0.08333, 0.8478, 7.451e-08, 0.8478, 0.75, 0.8478, 0.8333, 0.8478, 0.8333, 0.8478, 0.75, 0.8478, 0.75, 0.6454, 0.6667, 0.6454, 0.6667, 0.6454, 0.75, 0.6454, 0.5, 0.8914, 0.4167, 0.8914, 0.4167, 0.8914, 0.5, 0.8914, 0.6667, 0.6018, 0.75, 0.6018, 0.75, 0.6018, 0.6667, 0.6018, 0.4167, 0.8478, 0.5, 0.8478, 0.5, 0.8478, 0.4167, 0.8478, 0.4167, 0.6454, 0.3333, 0.6454, 0.3333, 0.6454, 0.4167, 0.6454, 0.1667, 0.8914, 0.08333, 0.8914, 0.08333, 0.8914, 0.1667, 0.8914, 0.9167, 0.8914, 0.8333, 0.8914, 0.8333, 0.8914, 0.9167, 0.8914, 0.08333, 0.6454, 7.451e-08, 0.6454, 7.451e-08, 0.6454, 0.08333, 0.6454, 0.3333, 0.6018, 0.4167, 0.6018, 0.4167, 0.6018, 0.3333, 0.6018, 0.08333, 0.8478, 0.1667, 0.8478, 0.1667, 0.8478, 0.08333, 0.8478, 0.8333, 0.8478, 0.9167, 0.8478, 0.9167, 0.8478, 0.8333, 0.8478, 0.8333, 0.6454, 0.75, 0.6454, 0.75, 0.6454, 0.8333, 0.6454, 0.5833, 0.8914, 0.5, 0.8914, 0.5, 0.8914, 0.5833, 0.8914, 1.0, 0.8914, 0.9167, 0.8914, 0.9167, 0.8914, 1.0, 0.8914, 7.451e-08, 0.6018, 0.08333, 0.6018, 0.08333, 0.6018, 7.451e-08, 0.6018, 0.75, 0.6018, 0.8333, 0.6018, 0.8333, 0.6018, 0.75, 0.6018, 0.5, 0.8478, 0.5833, 0.8478, 0.5833, 0.8478, 0.5, 0.8478, 0.5, 0.6454, 0.4167, 0.6454, 0.4167, 0.6454, 0.5, 0.6454, 0.25, 0.8914, 0.1667, 0.8914, 0.1667, 0.8914, 0.25, 0.8914, 0.08333, 0.8914, 7.451e-08, 0.8914, 7.451e-08, 0.8914, 0.08333, 0.8914, 0.4167, 0.8914, 0.3333, 0.8914, 0.3333, 0.8914, 0.4167, 0.8914, 0.6667, 0.6454, 0.5833, 0.6454, 0.5833, 0.6454, 0.6667, 0.6454, 0.6667, 0.8478, 0.75, 0.8478, 0.75, 0.8478, 0.6667, 0.8478, 0.1667, 0.6018, 0.25, 0.6018, 0.25, 0.6018, 0.1667, 0.6018, 0.75, 0.8914, 0.6667, 0.8914, 0.6667, 0.8914, 0.75, 0.8914, 0.9167, 0.6018, 1.0, 0.6018, 1.0, 0.6018, 0.9167, 0.6018, 0.25, 0.6454, 0.1667, 0.6454, 0.1667, 0.6454, 0.25, 0.6454, 0.25, 0.8478, 0.3333, 0.8478, 0.3333, 0.8478, 0.25, 0.8478, 0.5, 0.6018, 0.5833, 0.6018, 0.5833, 0.6018, 0.5, 0.6018, 1.0, 0.6454, 0.9167, 0.6454, 0.9167, 0.6454, 1.0, 0.6454, 0.3333, 0.8914, 0.25, 0.8914, 0.25, 0.8914, 0.3333, 0.8914, 0.5833, 0.6454, 0.5, 0.6454, 0.5, 0.6454, 0.5833, 0.6454, 0.5833, 0.8478, 0.6667, 0.8478, 0.6667, 0.8478, 0.5833, 0.8478, 0.8333, 0.6018, 0.9167, 0.6018, 0.9167, 0.6018, 0.8333, 0.6018, 0.08333, 0.6018, 0.1667, 0.6018, 0.1667, 0.6018, 0.08333, 0.6018, 0.6667, 0.8914, 0.5833, 0.8914, 0.5833, 0.8914, 0.6667, 0.8914, 0.9167, 0.6454, 0.8333, 0.6454, 0.8333, 0.6454, 0.9167, 0.6454, 0.1667, 0.6454, 0.08333, 0.6454, 0.08333, 0.6454, 0.1667, 0.6454, 0.1667, 0.8478, 0.25, 0.8478, 0.25, 0.8478, 0.1667, 0.8478, 0.4167, 0.6018, 0.5, 0.6018, 0.5, 0.6018, 0.4167, 0.6018, 0.9167, 0.8478, 1.0, 0.8478, 1.0, 0.8478, 0.9167, 0.8478, 0.25, 0.8914, 0.1667, 0.8914, 0.1667, 0.8914, 0.25, 0.8914, 0.5, 0.6454, 0.4167, 0.6454, 0.4167, 0.6454, 0.5, 0.6454, 0.5, 0.8478, 0.5833, 0.8478, 0.5833, 0.8478, 0.5, 0.8478, 0.5, 0.6454, 0.4167, 0.6454, 0.4167, 0.6454, 0.5, 0.6454, 0.25, 0.8914, 0.1667, 0.8914, 0.1667, 0.8914, 0.25, 0.8914, 0.9167, 0.8478, 1.0, 0.8478, 1.0, 0.8478, 0.9167, 0.8478, 0.4167, 0.6018, 0.5, 0.6018, 0.5, 0.6018, 0.4167, 0.6018, 0.1667, 0.8478, 0.25, 0.8478, 0.25, 0.8478, 0.1667, 0.8478, 0.1667, 0.6454, 0.08333, 0.6454, 0.08333, 0.6454, 0.1667, 0.6454, 0.9167, 0.6454, 0.8333, 0.6454, 0.8333, 0.6454, 0.9167, 0.6454, 0.6667, 0.8914, 0.5833, 0.8914, 0.5833, 0.8914, 0.6667, 0.8914, 0.08333, 0.6018, 0.1667, 0.6018, 0.1667, 0.6018, 0.08333, 0.6018, 0.8333, 0.6018, 0.9167, 0.6018, 0.9167, 0.6018, 0.8333, 0.6018, 0.5833, 0.8478, 0.6667, 0.8478, 0.6667, 0.8478, 0.5833, 0.8478, 0.5833, 0.6454, 0.5, 0.6454, 0.5, 0.6454, 0.5833, 0.6454, 0.3333, 0.8914, 0.25, 0.8914, 0.25, 0.8914, 0.3333, 0.8914, 1.0, 0.6454, 0.9167, 0.6454, 0.9167, 0.6454, 1.0, 0.6454, 0.5, 0.6018, 0.5833, 0.6018, 0.5833, 0.6018, 0.5, 0.6018, 0.25, 0.8478, 0.3333, 0.8478, 0.3333, 0.8478, 0.25, 0.8478, 0.25, 0.6454, 0.1667, 0.6454, 0.1667, 0.6454, 0.25, 0.6454, 0.9167, 0.6018, 1.0, 0.6018, 1.0, 0.6018, 0.9167, 0.6018, 0.75, 0.8914, 0.6667, 0.8914, 0.6667, 0.8914, 0.75, 0.8914, 0.1667, 0.6018, 0.25, 0.6018, 0.25, 0.6018, 0.1667, 0.6018, 0.6667, 0.8478, 0.75, 0.8478, 0.75, 0.8478, 0.6667, 0.8478, 0.6667, 0.6454, 0.5833, 0.6454, 0.5833, 0.6454, 0.6667, 0.6454, 0.4167, 0.8914, 0.3333, 0.8914, 0.3333, 0.8914, 0.4167, 0.8914, 0.5, 0.6018, 0.5833, 0.6018, 0.5833, 0.6018, 0.5, 0.6018, 1.0, 0.6454, 0.9167, 0.6454, 0.9167, 0.6454, 1.0, 0.6454, 0.3333, 0.8914, 0.25, 0.8914, 0.25, 0.8914, 0.3333, 0.8914, 0.5833, 0.6454, 0.5, 0.6454, 0.5, 0.6454, 0.5833, 0.6454, 0.5833, 0.8478, 0.6667, 0.8478, 0.6667, 0.8478, 0.5833, 0.8478, 0.8333, 0.6018, 0.9167, 0.6018, 0.9167, 0.6018, 0.8333, 0.6018, 0.08333, 0.6018, 0.1667, 0.6018, 0.1667, 0.6018, 0.08333, 0.6018, 0.6667, 0.8914, 0.5833, 0.8914, 0.5833, 0.8914, 0.6667, 0.8914, 0.9167, 0.6454, 0.8333, 0.6454, 0.8333, 0.6454, 0.9167, 0.6454, 0.1667, 0.6454, 0.08333, 0.6454, 0.08333, 0.6454, 0.1667, 0.6454, 0.1667, 0.8478, 0.25, 0.8478, 0.25, 0.8478, 0.1667, 0.8478, 0.4167, 0.6018, 0.5, 0.6018, 0.5, 0.6018, 0.4167, 0.6018, 0.9167, 0.8478, 1.0, 0.8478, 1.0, 0.8478, 0.9167, 0.8478, 0.25, 0.8914, 0.1667, 0.8914, 0.1667, 0.8914, 0.25, 0.8914, 0.5, 0.6454, 0.4167, 0.6454, 0.4167, 0.6454, 0.5, 0.6454, 0.5, 0.8478, 0.5833, 0.8478, 0.5833, 0.8478, 0.5, 0.8478, 0.75, 0.6018, 0.8333, 0.6018, 0.8333, 0.6018, 0.75, 0.6018, 7.451e-08, 0.6018, 0.08333, 0.6018, 0.08333, 0.6018, 7.451e-08, 0.6018, 1.0, 0.8914, 0.9167, 0.8914, 0.9167, 0.8914, 1.0, 0.8914, 0.5833, 0.8914, 0.5, 0.8914, 0.5, 0.8914, 0.5833, 0.8914, 0.8333, 0.6454, 0.75, 0.6454, 0.75, 0.6454, 0.8333, 0.6454, 0.8333, 0.8478, 0.9167, 0.8478, 0.9167, 0.8478, 0.8333, 0.8478, 0.08333, 0.8478, 0.1667, 0.8478, 0.1667, 0.8478, 0.08333, 0.8478, 0.3333, 0.6018, 0.4167, 0.6018, 0.4167, 0.6018, 0.3333, 0.6018, 0.5833, 0.6018, 0.6667, 0.6018, 0.6667, 0.6018, 0.5833, 0.6018, 0.3333, 0.8478, 0.4167, 0.8478, 0.4167, 0.8478, 0.3333, 0.8478, 0.3333, 0.6454, 0.25, 0.6454, 0.25, 0.6454, 0.3333, 0.6454, 0.8333, 0.8914, 0.75, 0.8914, 0.75, 0.8914, 0.8333, 0.8914, 0.25, 0.6018, 0.3333, 0.6018, 0.3333, 0.6018, 0.25, 0.6018, 7.451e-08, 0.8478, 0.08333, 0.8478, 0.08333, 0.8478, 7.451e-08, 0.8478, 0.75, 0.8478, 0.8333, 0.8478, 0.8333, 0.8478, 0.75, 0.8478, 0.75, 0.6454, 0.6667, 0.6454, 0.6667, 0.6454, 0.75, 0.6454, 0.5, 0.8914, 0.4167, 0.8914, 0.4167, 0.8914, 0.5, 0.8914, 0.6667, 0.6018, 0.75, 0.6018, 0.75, 0.6018, 0.6667, 0.6018, 0.4167, 0.8478, 0.5, 0.8478, 0.5, 0.8478, 0.4167, 0.8478, 0.4167, 0.6454, 0.3333, 0.6454, 0.3333, 0.6454, 0.4167, 0.6454, 0.1667, 0.8914, 0.08333, 0.8914, 0.08333, 0.8914, 0.1667, 0.8914, 0.9167, 0.8914, 0.8333, 0.8914, 0.8333, 0.8914, 0.9167, 0.8914, 0.08333, 0.6454, 7.451e-08, 0.6454, 7.451e-08, 0.6454, 0.08333, 0.6454, 0.3333, 0.6018, 0.4167, 0.6018, 0.4167, 0.6018, 0.3333, 0.6018, 0.08333, 0.8478, 0.1667, 0.8478, 0.1667, 0.8478, 0.08333, 0.8478, 0.8333, 0.8478, 0.9167, 0.8478, 0.9167, 0.8478, 0.8333, 0.8478, 0.8333, 0.6454, 0.75, 0.6454, 0.75, 0.6454, 0.8333, 0.6454, 0.5833, 0.8914, 0.5, 0.8914, 0.5, 0.8914, 0.5833, 0.8914, 1.0, 0.8914, 0.9167, 0.8914, 0.9167, 0.8914, 1.0, 0.8914, 7.451e-08, 0.6018, 0.08333, 0.6018, 0.08333, 0.6018, 7.451e-08, 0.6018, 0.75, 0.6018, 0.8333, 0.6018, 0.8333, 0.6018, 0.75, 0.6018, 0.5, 0.8478, 0.5833, 0.8478, 0.5833, 0.8478, 0.5, 0.8478, 0.08333, 0.6454, 7.451e-08, 0.6454, 7.451e-08, 0.6018, 0.08333, 0.6018, 0.1667, 0.6454, 0.08333, 0.6454, 0.08333, 0.6018, 0.1667, 0.6018, 0.25, 0.6454, 0.1667, 0.6454, 0.1667, 0.6018, 0.25, 0.6018, 0.3333, 0.6454, 0.25, 0.6454, 0.25, 0.6018, 0.3333, 0.6018, 0.4167, 0.6454, 0.3333, 0.6454, 0.3333, 0.6018, 0.4167, 0.6018, 0.5, 0.6454, 0.4167, 0.6454, 0.4167, 0.6018, 0.5, 0.6018, 0.5833, 0.6454, 0.5, 0.6454, 0.5, 0.6018, 0.5833, 0.6018, 0.6667, 0.6454, 0.5833, 0.6454, 0.5833, 0.6018, 0.6667, 0.6018, 0.75, 0.6454, 0.6667, 0.6454, 0.6667, 0.6018, 0.75, 0.6018, 0.8333, 0.6454, 0.75, 0.6454, 0.75, 0.6018, 0.8333, 0.6018, 0.9167, 0.6454, 0.8333, 0.6454, 0.8333, 0.6018, 0.9167, 0.6018, 1.0, 0.6454, 0.9167, 0.6454, 0.9167, 0.6018, 1.0, 0.6018, 0.08333, 0.8914, 7.451e-08, 0.8914, 7.451e-08, 0.8478, 0.08333, 0.8478, 0.1667, 0.8914, 0.08333, 0.8914, 0.08333, 0.8478, 0.1667, 0.8478, 0.25, 0.8914, 0.1667, 0.8914, 0.1667, 0.8478, 0.25, 0.8478, 0.3333, 0.8914, 0.25, 0.8914, 0.25, 0.8478, 0.3333, 0.8478, 0.4167, 0.8914, 0.3333, 0.8914, 0.3333, 0.8478, 0.4167, 0.8478, 0.5, 0.8914, 0.4167, 0.8914, 0.4167, 0.8478, 0.5, 0.8478, 0.5833, 0.8914, 0.5, 0.8914, 0.5, 0.8478, 0.5833, 0.8478, 0.6667, 0.8914, 0.5833, 0.8914, 0.5833, 0.8478, 0.6667, 0.8478, 0.75, 0.8914, 0.6667, 0.8914, 0.6667, 0.8478, 0.75, 0.8478, 0.8333, 0.8914, 0.75, 0.8914, 0.75, 0.8478, 0.8333, 0.8478, 0.9167, 0.8914, 0.8333, 0.8914, 0.8333, 0.8478, 0.9167, 0.8478, 1.0, 0.8914, 0.9167, 0.8914, 0.9167, 0.8478, 1.0, 0.8478, 0.25, 0.8478, 0.3333, 0.8478, 0.3333, 0.8478, 0.25, 0.8478, 0.25, 0.6454, 0.1667, 0.6454, 0.1667, 0.6454, 0.25, 0.6454, 0.9167, 0.6018, 1.0, 0.6018, 1.0, 0.6018, 0.9167, 0.6018, 0.75, 0.8914, 0.6667, 0.8914, 0.6667, 0.8914, 0.75, 0.8914, 0.1667, 0.6018, 0.25, 0.6018, 0.25, 0.6018, 0.1667, 0.6018, 0.6667, 0.8478, 0.75, 0.8478, 0.75, 0.8478, 0.6667, 0.8478, 0.6667, 0.6454, 0.5833, 0.6454, 0.5833, 0.6454, 0.6667, 0.6454, 0.4167, 0.8914, 0.3333, 0.8914, 0.3333, 0.8914, 0.4167, 0.8914, 0.08333, 0.8914, 7.451e-08, 0.8914, 7.451e-08, 0.8914, 0.08333, 0.8914, 0.5833, 0.6018, 0.6667, 0.6018, 0.6667, 0.6018, 0.5833, 0.6018, 0.3333, 0.8478, 0.4167, 0.8478, 0.4167, 0.8478, 0.3333, 0.8478, 0.3333, 0.6454, 0.25, 0.6454, 0.25, 0.6454, 0.3333, 0.6454, 0.8333, 0.8914, 0.75, 0.8914, 0.75, 0.8914, 0.8333, 0.8914, 0.25, 0.6018, 0.3333, 0.6018, 0.3333, 0.6018, 0.25, 0.6018, 7.451e-08, 0.8478, 0.08333, 0.8478, 0.08333, 0.8478, 7.451e-08, 0.8478, 0.75, 0.8478, 0.8333, 0.8478, 0.8333, 0.8478, 0.75, 0.8478, 0.75, 0.6454, 0.6667, 0.6454, 0.6667, 0.6454, 0.75, 0.6454, 0.5, 0.8914, 0.4167, 0.8914, 0.4167, 0.8914, 0.5, 0.8914, 0.6667, 0.6018, 0.75, 0.6018, 0.75, 0.6018, 0.6667, 0.6018, 0.4167, 0.8478, 0.5, 0.8478, 0.5, 0.8478, 0.4167, 0.8478, 0.4167, 0.6454, 0.3333, 0.6454, 0.3333, 0.6454, 0.4167, 0.6454, 0.1667, 0.8914, 0.08333, 0.8914, 0.08333, 0.8914, 0.1667, 0.8914, 0.9167, 0.8914, 0.8333, 0.8914, 0.8333, 0.8914, 0.9167, 0.8914, 0.08333, 0.6454, 7.451e-08, 0.6454, 7.451e-08, 0.6454, 0.08333, 0.6454, 0.37, 0.4578, 0.25, 0.49, 0.25, 0.49, 0.37, 0.4578, 0.25, 0.49, 0.13, 0.4578, 0.13, 0.4578, 0.25, 0.49, 0.13, 0.4578, 0.04215, 0.37, 0.04215, 0.37, 0.13, 0.4578, 0.04215, 0.37, 0.01, 0.25, 0.01, 0.25, 0.04215, 0.37, 0.01, 0.25, 0.04215, 0.13, 0.04215, 0.13, 0.01, 0.25, 0.04215, 0.13, 0.13, 0.04215, 0.13, 0.04215, 0.04215, 0.13, 0.3067, 0.02518, 0.37, 0.04215, 0.3548, 0.06854, 0.3067, 0.05566, 0.1452, 0.06854, 0.1933, 0.05566, 0.25, 0.04047, 0.25, 0.04047, 0.1452, 0.06854, 0.37, 0.04215, 0.4578, 0.13, 0.4578, 0.13, 0.37, 0.04215, 0.4578, 0.13, 0.49, 0.25, 0.49, 0.25, 0.4578, 0.13, 0.49, 0.25, 0.4578, 0.37, 0.4578, 0.37, 0.49, 0.25, 0.4578, 0.37, 0.37, 0.4578, 0.37, 0.4578, 0.4578, 0.37, 0.37, 0.4578, 0.25, 0.49, 0.25, 0.4595, 0.3548, 0.4315, 0.25, 0.49, 0.13, 0.4578, 0.1452, 0.4315, 0.25, 0.4595, 0.13, 0.4578, 0.04215, 0.37, 0.06854, 0.3548, 0.1452, 0.4315, 0.04215, 0.37, 0.01, 0.25, 0.04047, 0.25, 0.06854, 0.3548, 0.01, 0.25, 0.04215, 0.13, 0.06854, 0.1452, 0.04047, 0.25, 0.04215, 0.13, 0.13, 0.04215, 0.1452, 0.06854, 0.06854, 0.1452, 0.13, 0.04215, 0.25, 0.01, 0.25, 0.01, 0.1933, 0.02518, 0.13, 0.04215, 0.25, 0.01, 0.37, 0.04215, 0.37, 0.04215, 0.3067, 0.02518, 0.25, 0.01, 0.37, 0.04215, 0.4578, 0.13, 0.4315, 0.1452, 0.3548, 0.06854, 0.4578, 0.13, 0.49, 0.25, 0.4595, 0.25, 0.4315, 0.1452, 0.49, 0.25, 0.4578, 0.37, 0.4315, 0.3548, 0.4595, 0.25, 0.4578, 0.37, 0.37, 0.4578, 0.3548, 0.4315, 0.4315, 0.3548, 0.75, 0.49, 0.87, 0.4578, 0.8548, 0.4315, 0.75, 0.4595, 0.87, 0.4578, 0.9578, 0.37, 0.9315, 0.3548, 0.8548, 0.4315, 0.9578, 0.37, 0.99, 0.25, 0.9595, 0.25, 0.9315, 0.3548, 0.99, 0.25, 0.9578, 0.13, 0.9315, 0.1452, 0.9595, 0.25, 0.9578, 0.13, 0.87, 0.04215, 0.8548, 0.06854, 0.9315, 0.1452, 0.87, 0.04215, 0.75, 0.01, 0.75, 0.04047, 0.8548, 0.06854, 0.75, 0.01, 0.63, 0.04215, 0.6452, 0.06854, 0.75, 0.04047, 0.63, 0.04215, 0.5422, 0.13, 0.5685, 0.1452, 0.6452, 0.06854, 0.5422, 0.13, 0.51, 0.25, 0.5405, 0.25, 0.5685, 0.1452, 0.51, 0.25, 0.5422, 0.37, 0.5685, 0.3548, 0.5405, 0.25, 0.5422, 0.37, 0.63, 0.4578, 0.6452, 0.4315, 0.5685, 0.3548, 0.63, 0.4578, 0.75, 0.49, 0.75, 0.4595, 0.6452, 0.4315, 0.3548, 0.4315, 0.25, 0.4595, 0.1452, 0.4315, 0.06854, 0.3548, 0.04047, 0.25, 0.06854, 0.1452, 0.1452, 0.06854, 0.25, 0.04047, 0.3548, 0.06854, 0.4315, 0.1452, 0.4595, 0.25, 0.4315, 0.3548, 0.25, 0.4595, 0.1452, 0.4315, 0.1452, 0.4315, 0.25, 0.4595, 0.3548, 0.06854, 0.4315, 0.1452, 0.4315, 0.1452, 0.3548, 0.06854, 0.06854, 0.1452, 0.1452, 0.06854, 0.1452, 0.06854, 0.06854, 0.1452, 0.1452, 0.4315, 0.06854, 0.3548, 0.06854, 0.3548, 0.1452, 0.4315, 0.4315, 0.1452, 0.4595, 0.25, 0.4595, 0.25, 0.4315, 0.1452, 0.3548, 0.4315, 0.25, 0.4595, 0.25, 0.4595, 0.3548, 0.4315, 0.25, 0.04047, 0.3067, 0.05566, 0.3548, 0.06854, 0.3548, 0.06854, 0.25, 0.04047, 0.06854, 0.3548, 0.04047, 0.25, 0.04047, 0.25, 0.06854, 0.3548, 0.4595, 0.25, 0.4315, 0.3548, 0.4315, 0.3548, 0.4595, 0.25, 0.4315, 0.3548, 0.3548, 0.4315, 0.3548, 0.4315, 0.4315, 0.3548, 0.75, 0.4595, 0.8548, 0.4315, 0.9315, 0.3548, 0.9595, 0.25, 0.9315, 0.1452, 0.8548, 0.06854, 0.75, 0.04047, 0.6452, 0.06854, 0.5685, 0.1452, 0.5405, 0.25, 0.5685, 0.3548, 0.6452, 0.4315, 0.9315, 0.1452, 0.8548, 0.06854, 0.8548, 0.06854, 0.9315, 0.1452, 0.8548, 0.4315, 0.9315, 0.3548, 0.9315, 0.3548, 0.8548, 0.4315, 0.5685, 0.1452, 0.5405, 0.25, 0.5405, 0.25, 0.5685, 0.1452, 0.8548, 0.06854, 0.75, 0.04047, 0.75, 0.04047, 0.8548, 0.06854, 0.9315, 0.3548, 0.9595, 0.25, 0.9595, 0.25, 0.9315, 0.3548, 0.5405, 0.25, 0.5685, 0.3548, 0.5685, 0.3548, 0.5405, 0.25, 0.75, 0.4595, 0.8548, 0.4315, 0.8548, 0.4315, 0.75, 0.4595, 0.75, 0.04047, 0.6452, 0.06854, 0.6452, 0.06854, 0.75, 0.04047, 0.9595, 0.25, 0.9315, 0.1452, 0.9315, 0.1452, 0.9595, 0.25, 0.5685, 0.3548, 0.6452, 0.4315, 0.6452, 0.4315, 0.5685, 0.3548, 0.6452, 0.4315, 0.75, 0.4595, 0.75, 0.4595, 0.6452, 0.4315, 0.3067, 0.02518, 0.1933, 0.02518, 0.25, 0.01, 0.1933, 0.05566, 0.3067, 0.05566, 0.25, 0.04047, 0.3067, 0.02518, 0.3067, 0.05566, 0.1933, 0.05566, 0.1933, 0.02518, 0.13, 0.04215, 0.1933, 0.02518, 0.1933, 0.05566, 0.1452, 0.06854])
me_cylinder.update()

# ---- objects
ob_light = bpy.data.objects.new('Light', light_light)
ob_camera = bpy.data.objects.new('Camera', cam_camera)
ob_cylinder = bpy.data.objects.new('Cylinder', me_cylinder)

# ---- transforms, parenting, visibility, modifiers, constraints
ob_light.location = (4.076, 1.005, 5.904)
ob_light.rotation_euler = (0.6503, 0.05522, 1.866)
ob_light.lock_rotations_4d = False
ob_light.empty_display_type = 'ARROWS'
ob_light.color = (0.0, 0.0, 0.0, 0.0)
ob_light.lineart.crease_threshold = 0.0
ob_camera.location = (7.359, -6.926, 4.958)
ob_camera.rotation_euler = (1.109, 0.0, 0.8149)
ob_camera.lock_rotations_4d = False
ob_camera.empty_display_type = 'ARROWS'
ob_camera.color = (0.0, 0.0, 0.0, 0.0)
ob_camera.display_type = 'WIRE'
ob_camera.lineart.crease_threshold = 0.0
ob_cylinder.location = (0.0, 8.425e-08, 0.627)

# ---- collection membership
col_collection.objects.link(ob_light)
col_collection.objects.link(ob_camera)
col_collection.objects.link(ob_cylinder)

# ---- scene / render settings (as saved in the file)
scene.camera = ob_camera
scene.frame_start = 1; scene.frame_end = 250; scene.frame_set(78)
scene.render.engine = 'BLENDER_EEVEE_NEXT'
scene.cycles.sampling_pattern = 'TABULATED_SOBOL'
scene.view_settings.view_transform = 'Filmic'
bpy.context.view_layer.update()
